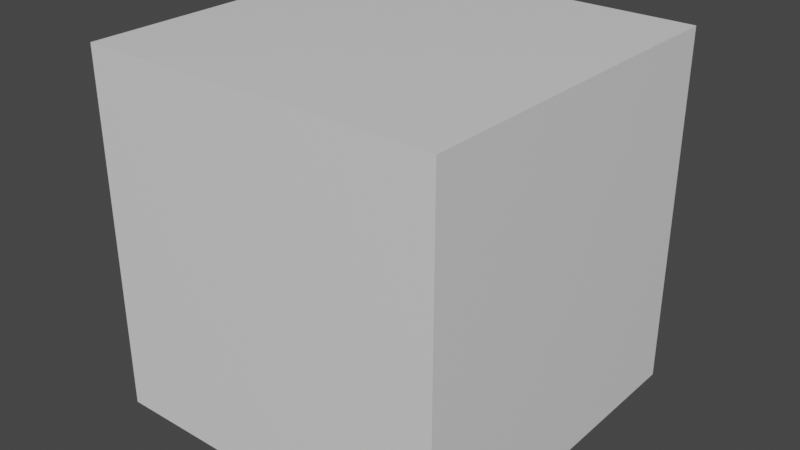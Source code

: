 # Source: Jumpy_box.blend  (saved by Blender 2.80.75; exported with 4.5.12 LTS)
import bpy
from mathutils import Matrix  # noqa: F401  (used for matrix-valued properties, if any)

bpy.ops.wm.read_factory_settings(use_empty=True)
scene = bpy.context.scene
scene.name = 'Scene'

# ---- collections
col_collection = bpy.data.collections.new('Collection'); scene.collection.children.link(col_collection)

# ---- materials (node trees are filled in below, after node groups)
mat_material = bpy.data.materials.new('Material')
mat_material.alpha_threshold = 0.0
mat_material.use_transparent_shadow = False
mat_material.line_color = (0.0, 0.0, 0.0, 1.0)

# ---- material node trees
mat_material.use_nodes = True; mat_material.node_tree.nodes.clear()
_N = mat_material.node_tree.nodes; _L = mat_material.node_tree.links
n0 = _N.new('ShaderNodeOutputMaterial'); n0.name = 'Material Output'; n0.location = (300, 300)
n1 = _N.new('ShaderNodeBsdfPrincipled'); n1.name = 'Principled BSDF'; n1.location = (10, 300)
n1.distribution = 'GGX'
n1.subsurface_method = 'BURLEY'
n1.inputs[2].default_value = 0.4
n1.inputs[3].default_value = 1.45
n1.inputs[27].default_value = (0.0, 0.0, 0.0, 1.0)
n1.inputs[28].default_value = 1.0
_L.new(n1.outputs[0], n0.inputs[0])
n0.is_active_output = True

# ---- world
world_world = bpy.data.worlds.new('World'); scene.world = world_world
world_world.use_nodes = True; world_world.node_tree.nodes.clear()
_N = world_world.node_tree.nodes; _L = world_world.node_tree.links
n0 = _N.new('ShaderNodeOutputWorld'); n0.name = 'World Output'; n0.location = (300, 300)
n1 = _N.new('ShaderNodeBackground'); n1.name = 'Background'; n1.location = (10, 300)
n1.inputs[0].default_value = (0.05088, 0.05088, 0.05088, 1.0)
_L.new(n1.outputs[0], n0.inputs[0])
n0.is_active_output = True
world_world.color = (0.05088, 0.05088, 0.05088)
world_world.use_sun_shadow = False
world_world.sun_shadow_jitter_overblur = 0.0

# ---- meshes
me_cube = bpy.data.meshes.new('Cube')
me_cube.from_pydata([(1.0, 1.0, 1.0), (1.0, 1.0, -1.0), (1.0, -1.0, 1.0), (1.0, -1.0, -1.0), (-1.0, 1.0, 1.0), (-1.0, 1.0, -1.0), (-1.0, -1.0, 1.0), (-1.0, -1.0, -1.0)], [], [(0, 4, 6, 2), (3, 2, 6, 7), (7, 6, 4, 5), (5, 1, 3, 7), (1, 0, 2, 3), (5, 4, 0, 1)])
_uv = me_cube.uv_layers.new(name='UVMap')
_uv.uv.foreach_set('vector', [0.375, 0.0, 0.625, 0.0, 0.625, 0.25, 0.375, 0.25, 0.375, 0.25, 0.625, 0.25, 0.625, 0.5, 0.375, 0.5, 0.375, 0.5, 0.625, 0.5, 0.625, 0.75, 0.375, 0.75, 0.375, 0.75, 0.625, 0.75, 0.625, 1.0, 0.375, 1.0, 0.125, 0.5, 0.375, 0.5, 0.375, 0.75, 0.125, 0.75, 0.625, 0.5, 0.875, 0.5, 0.875, 0.75, 0.625, 0.75])
me_cube.materials.append(mat_material)
me_cube.use_remesh_preserve_volume = False
me_cube.use_remesh_preserve_attributes = False
me_cube.use_mirror_vertex_groups = False
me_cube.update()

# ---- objects
ob_cube_mesh = bpy.data.objects.new('Cube_mesh', me_cube)

# ---- transforms, parenting, visibility, modifiers, constraints
ob_cube_mesh.location = (0.0, 0.0, 0.0)
ob_cube_mesh.lock_rotations_4d = False
ob_cube_mesh.empty_display_type = 'ARROWS'
ob_cube_mesh.lineart.crease_threshold = 0.0

# ---- collection membership
col_collection.objects.link(ob_cube_mesh)

# ---- scene / render settings (as saved in the file)
scene.frame_start = 0; scene.frame_end = 60; scene.frame_set(0)
scene.render.engine = 'BLENDER_EEVEE_NEXT'
scene.cycles.use_denoising = False
scene.cycles.samples = 128
scene.cycles.sampling_pattern = 'TABULATED_SOBOL'
scene.cycles.use_adaptive_sampling = False
scene.cycles.use_light_tree = False
scene.view_settings.view_transform = 'Filmic'
bpy.context.view_layer.update()

# ---- added for rendering (the .blend has no active camera and no usable light): camera, sun
cam_auto = bpy.data.cameras.new('AutoCamera')
cam_auto.lens = 50.0
cam_auto.sensor_width = 36.0
cam_auto.clip_end = 1000.0
ob_auto_camera = bpy.data.objects.new('AutoCamera', cam_auto)
scene.collection.objects.link(ob_auto_camera)
ob_auto_camera.location = (3.20507, -3.84609, 2.56406)
ob_auto_camera.rotation_euler = (1.09748, -7.21219e-08, 0.694738)
scene.camera = ob_auto_camera
light_auto_sun = bpy.data.lights.new('AutoSun', 'SUN')
light_auto_sun.energy = 3.0
light_auto_sun.angle = 0.0523599
ob_auto_sun = bpy.data.objects.new('AutoSun', light_auto_sun)
scene.collection.objects.link(ob_auto_sun)
ob_auto_sun.rotation_euler = (0.872665, 0.174533, 0.523599)
bpy.context.view_layer.update()
